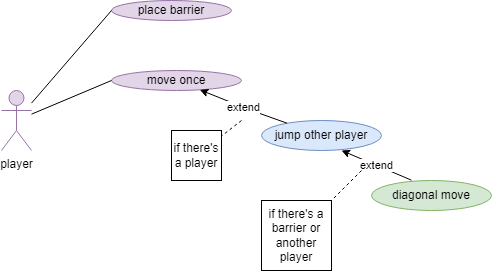

The diagram above was exported from draw.io. Its source (the exported page's mxGraphModel, read from the mxfile embedded in the PNG):
<mxGraphModel dx="1393" dy="766" grid="1" gridSize="10" guides="1" tooltips="1" connect="1" arrows="1" fold="1" page="1" pageScale="1" pageWidth="827" pageHeight="1169" math="0" shadow="0">
  <root>
    <mxCell id="0" />
    <mxCell id="1" parent="0" />
    <mxCell id="J0K-I7FE2uRGwoFfPuqo-1" value="player" style="shape=umlActor;verticalLabelPosition=bottom;verticalAlign=top;html=1;outlineConnect=0;fillColor=#e1d5e7;strokeColor=#9673a6;" parent="1" vertex="1">
      <mxGeometry x="210" y="200" width="30" height="60" as="geometry" />
    </mxCell>
    <mxCell id="J0K-I7FE2uRGwoFfPuqo-2" value="place barrier" style="ellipse;whiteSpace=wrap;html=1;fillColor=#e1d5e7;strokeColor=#9673a6;" parent="1" vertex="1">
      <mxGeometry x="320" y="110" width="120" height="20" as="geometry" />
    </mxCell>
    <mxCell id="J0K-I7FE2uRGwoFfPuqo-3" value="move once" style="ellipse;whiteSpace=wrap;html=1;fillColor=#e1d5e7;strokeColor=#9673a6;" parent="1" vertex="1">
      <mxGeometry x="320" y="180" width="130" height="20" as="geometry" />
    </mxCell>
    <mxCell id="J0K-I7FE2uRGwoFfPuqo-4" value="jump other player" style="ellipse;whiteSpace=wrap;html=1;fillColor=#dae8fc;strokeColor=#6c8ebf;" parent="1" vertex="1">
      <mxGeometry x="470" y="230" width="120" height="30" as="geometry" />
    </mxCell>
    <mxCell id="J0K-I7FE2uRGwoFfPuqo-5" value="diagonal move" style="ellipse;whiteSpace=wrap;html=1;fillColor=#d5e8d4;strokeColor=#82b366;" parent="1" vertex="1">
      <mxGeometry x="580" y="290" width="120" height="30" as="geometry" />
    </mxCell>
    <mxCell id="J0K-I7FE2uRGwoFfPuqo-6" value="" style="endArrow=classic;html=1;rounded=0;" parent="1" source="J0K-I7FE2uRGwoFfPuqo-4" target="J0K-I7FE2uRGwoFfPuqo-3" edge="1">
      <mxGeometry relative="1" as="geometry">
        <mxPoint x="450" y="260" as="sourcePoint" />
        <mxPoint x="550" y="260" as="targetPoint" />
        <Array as="points">
          <mxPoint x="460" y="220" />
        </Array>
      </mxGeometry>
    </mxCell>
    <mxCell id="J0K-I7FE2uRGwoFfPuqo-7" value="extend" style="edgeLabel;resizable=0;html=1;align=center;verticalAlign=middle;" parent="J0K-I7FE2uRGwoFfPuqo-6" connectable="0" vertex="1">
      <mxGeometry relative="1" as="geometry" />
    </mxCell>
    <mxCell id="J0K-I7FE2uRGwoFfPuqo-8" value="" style="endArrow=classic;html=1;rounded=0;exitX=0.333;exitY=-0.011;exitDx=0;exitDy=0;exitPerimeter=0;" parent="1" source="J0K-I7FE2uRGwoFfPuqo-5" edge="1">
      <mxGeometry relative="1" as="geometry">
        <mxPoint x="450" y="260" as="sourcePoint" />
        <mxPoint x="550" y="260" as="targetPoint" />
      </mxGeometry>
    </mxCell>
    <mxCell id="J0K-I7FE2uRGwoFfPuqo-9" value="extend" style="edgeLabel;resizable=0;html=1;align=center;verticalAlign=middle;" parent="J0K-I7FE2uRGwoFfPuqo-8" connectable="0" vertex="1">
      <mxGeometry relative="1" as="geometry" />
    </mxCell>
    <mxCell id="J0K-I7FE2uRGwoFfPuqo-10" value="if there's a barrier or another player" style="whiteSpace=wrap;html=1;aspect=fixed;" parent="1" vertex="1">
      <mxGeometry x="470" y="310" width="70" height="70" as="geometry" />
    </mxCell>
    <mxCell id="J0K-I7FE2uRGwoFfPuqo-11" value="if there's a player" style="whiteSpace=wrap;html=1;aspect=fixed;" parent="1" vertex="1">
      <mxGeometry x="380" y="240" width="50" height="50" as="geometry" />
    </mxCell>
    <mxCell id="J0K-I7FE2uRGwoFfPuqo-12" value="" style="endArrow=none;dashed=1;html=1;rounded=0;" parent="1" target="J0K-I7FE2uRGwoFfPuqo-11" edge="1">
      <mxGeometry width="50" height="50" relative="1" as="geometry">
        <mxPoint x="450" y="230" as="sourcePoint" />
        <mxPoint x="520" y="230" as="targetPoint" />
      </mxGeometry>
    </mxCell>
    <mxCell id="J0K-I7FE2uRGwoFfPuqo-13" value="" style="endArrow=none;dashed=1;html=1;rounded=0;" parent="1" target="J0K-I7FE2uRGwoFfPuqo-10" edge="1">
      <mxGeometry width="50" height="50" relative="1" as="geometry">
        <mxPoint x="570" y="280" as="sourcePoint" />
        <mxPoint x="520" y="230" as="targetPoint" />
        <Array as="points" />
      </mxGeometry>
    </mxCell>
    <mxCell id="J0K-I7FE2uRGwoFfPuqo-14" value="" style="endArrow=none;html=1;rounded=0;" parent="1" source="J0K-I7FE2uRGwoFfPuqo-1" edge="1">
      <mxGeometry width="50" height="50" relative="1" as="geometry">
        <mxPoint x="470" y="280" as="sourcePoint" />
        <mxPoint x="320" y="120" as="targetPoint" />
      </mxGeometry>
    </mxCell>
    <mxCell id="J0K-I7FE2uRGwoFfPuqo-15" value="" style="endArrow=none;html=1;rounded=0;entryX=0;entryY=0.5;entryDx=0;entryDy=0;" parent="1" source="J0K-I7FE2uRGwoFfPuqo-1" target="J0K-I7FE2uRGwoFfPuqo-3" edge="1">
      <mxGeometry width="50" height="50" relative="1" as="geometry">
        <mxPoint x="470" y="280" as="sourcePoint" />
        <mxPoint x="520" y="230" as="targetPoint" />
      </mxGeometry>
    </mxCell>
  </root>
</mxGraphModel>